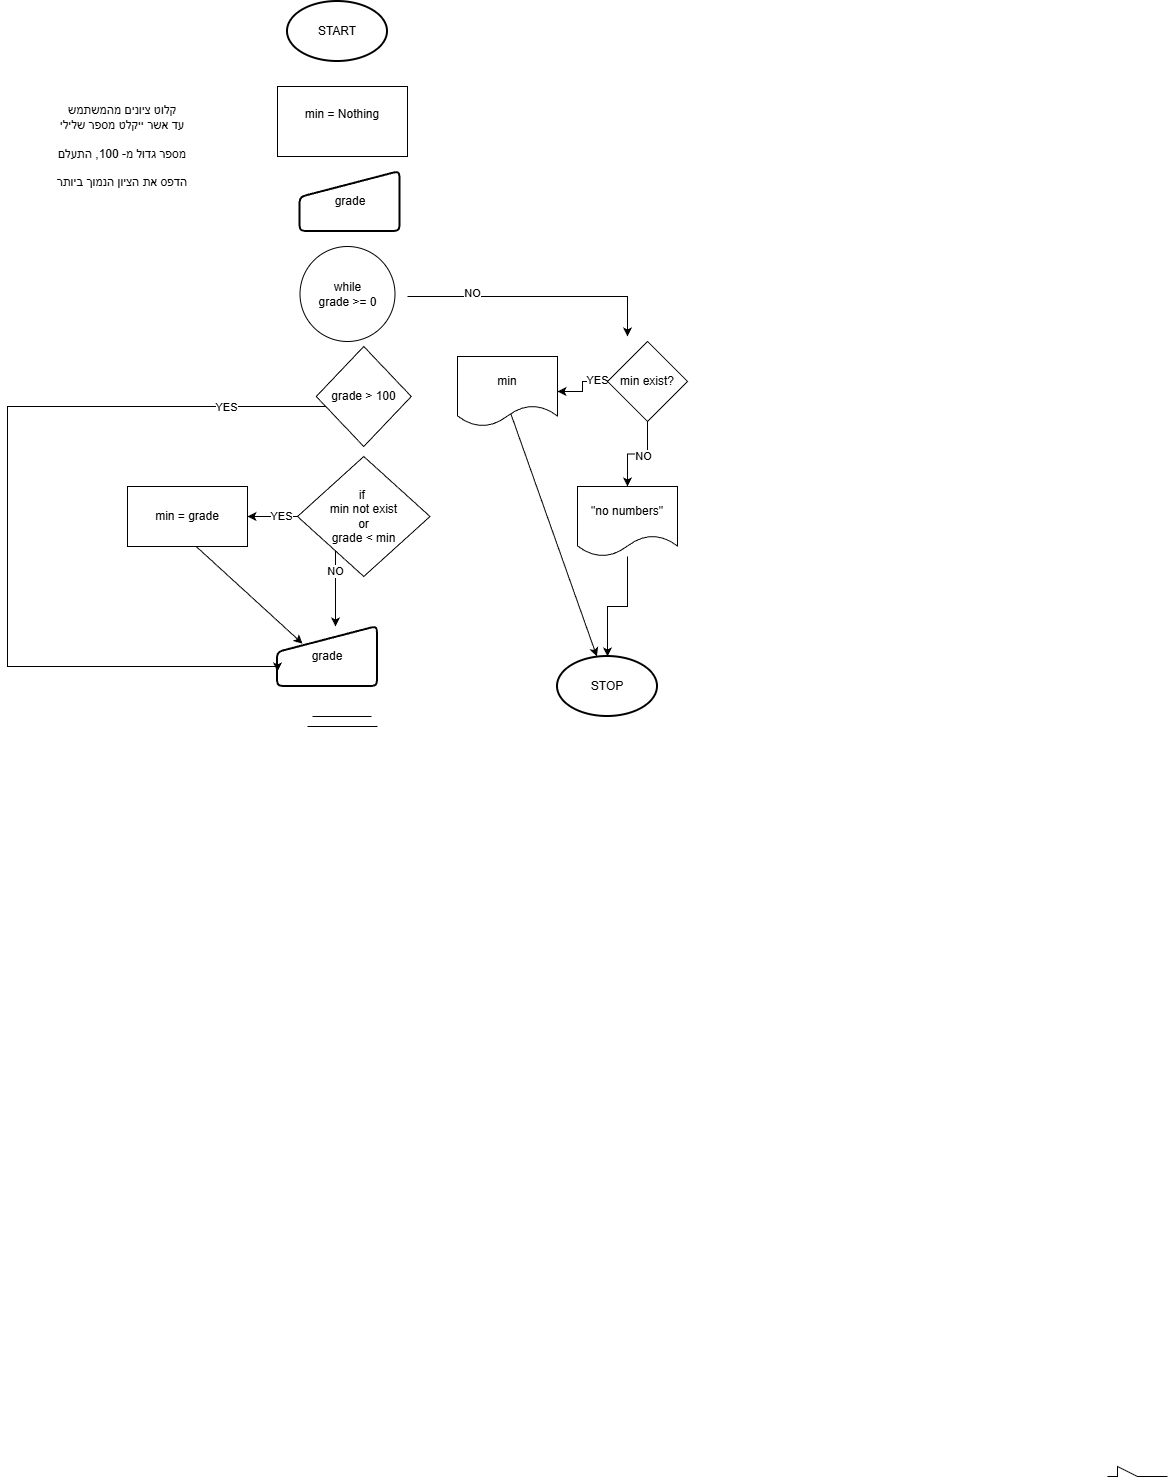

The diagram above was exported from draw.io. Its source (the exported page's mxGraphModel, read from the mxfile embedded in the PNG):
<mxGraphModel dx="1030" dy="947" grid="1" gridSize="10" guides="1" tooltips="1" connect="1" arrows="1" fold="1" page="1" pageScale="1" pageWidth="850" pageHeight="1100" math="0" shadow="0">
  <root>
    <mxCell id="0" />
    <mxCell id="1" parent="0" />
    <mxCell id="Y2cnKjQvWflj-nBy5q-N-8" parent="1" style="strokeWidth=2;html=1;shape=mxgraph.flowchart.start_1;whiteSpace=wrap;" value="START" vertex="1">
      <mxGeometry height="60" width="100" x="370" y="115" as="geometry" />
    </mxCell>
    <mxCell id="Y2cnKjQvWflj-nBy5q-N-9" edge="1" parent="1" style="edgeStyle=orthogonalEdgeStyle;rounded=0;orthogonalLoop=1;jettySize=auto;html=1;">
      <mxGeometry relative="1" as="geometry">
        <Array as="points">
          <mxPoint x="710" y="410" />
        </Array>
        <mxPoint x="490" y="410" as="sourcePoint" />
        <mxPoint x="710" y="450" as="targetPoint" />
      </mxGeometry>
    </mxCell>
    <mxCell id="Y2cnKjQvWflj-nBy5q-N-10" connectable="0" parent="Y2cnKjQvWflj-nBy5q-N-9" style="edgeLabel;html=1;align=center;verticalAlign=middle;resizable=0;points=[];" value="NO" vertex="1">
      <mxGeometry relative="1" x="-0.4973" y="3" as="geometry">
        <mxPoint as="offset" />
      </mxGeometry>
    </mxCell>
    <mxCell id="Y2cnKjQvWflj-nBy5q-N-13" parent="1" style="strokeWidth=2;html=1;shape=mxgraph.flowchart.start_1;whiteSpace=wrap;" value="STOP" vertex="1">
      <mxGeometry height="60" width="100" x="640" y="770" as="geometry" />
    </mxCell>
    <mxCell id="Y2cnKjQvWflj-nBy5q-N-15" parent="1" style="ellipse;whiteSpace=wrap;html=1;aspect=fixed;" value="&lt;div&gt;while&lt;/div&gt;grade &amp;gt;= 0" vertex="1">
      <mxGeometry height="95" width="95" x="382.5" y="360" as="geometry" />
    </mxCell>
    <mxCell id="Y2cnKjQvWflj-nBy5q-N-24" parent="1" style="rounded=0;whiteSpace=wrap;html=1;" value="min = Nothing&lt;div&gt;&lt;br&gt;&lt;/div&gt;" vertex="1">
      <mxGeometry height="70" width="130" x="360" y="200" as="geometry" />
    </mxCell>
    <mxCell id="Y2cnKjQvWflj-nBy5q-N-42" parent="1" style="text;html=1;whiteSpace=wrap;strokeColor=none;fillColor=none;align=center;verticalAlign=middle;rounded=0;" value="קלוט ציונים מהמשתמש&lt;div&gt;עד אשר ייקלט מספר שלילי&lt;/div&gt;&lt;div&gt;&lt;br&gt;&lt;/div&gt;&lt;div&gt;מספר גדול מ- 100, התעלם&lt;/div&gt;&lt;div&gt;&lt;br&gt;&lt;/div&gt;&lt;div&gt;הדפס את הציון הנמוך ביותר&lt;/div&gt;" vertex="1">
      <mxGeometry height="170" width="230" x="90" y="175" as="geometry" />
    </mxCell>
    <mxCell id="Y2cnKjQvWflj-nBy5q-N-103" edge="1" parent="1" source="Y2cnKjQvWflj-nBy5q-N-79" style="edgeStyle=orthogonalEdgeStyle;rounded=0;orthogonalLoop=1;jettySize=auto;html=1;" target="Y2cnKjQvWflj-nBy5q-N-13" value="">
      <mxGeometry relative="1" as="geometry" />
    </mxCell>
    <mxCell id="Y2cnKjQvWflj-nBy5q-N-79" parent="1" style="shape=document;whiteSpace=wrap;html=1;boundedLbl=1;" value="&quot;no numbers&quot;" vertex="1">
      <mxGeometry height="70" width="100" x="660" y="600" as="geometry" />
    </mxCell>
    <mxCell id="Y2cnKjQvWflj-nBy5q-N-80" parent="1" style="html=1;strokeWidth=2;shape=manualInput;whiteSpace=wrap;rounded=1;size=26;arcSize=11;" value="grade" vertex="1">
      <mxGeometry height="60" width="100" x="382.5" y="285" as="geometry" />
    </mxCell>
    <mxCell id="Y2cnKjQvWflj-nBy5q-N-81" parent="1" style="html=1;strokeWidth=2;shape=manualInput;whiteSpace=wrap;rounded=1;size=26;arcSize=11;" value="grade" vertex="1">
      <mxGeometry height="60" width="100" x="360" y="740" as="geometry" />
    </mxCell>
    <mxCell id="Y2cnKjQvWflj-nBy5q-N-83" edge="1" parent="1" source="Y2cnKjQvWflj-nBy5q-N-82" style="edgeStyle=orthogonalEdgeStyle;rounded=0;orthogonalLoop=1;jettySize=auto;html=1;entryX=0;entryY=0.75;entryDx=0;entryDy=0;" target="Y2cnKjQvWflj-nBy5q-N-81">
      <mxGeometry relative="1" as="geometry">
        <Array as="points">
          <mxPoint x="90" y="520" />
          <mxPoint x="90" y="780" />
          <mxPoint x="360" y="780" />
        </Array>
      </mxGeometry>
    </mxCell>
    <mxCell id="Y2cnKjQvWflj-nBy5q-N-84" connectable="0" parent="Y2cnKjQvWflj-nBy5q-N-83" style="edgeLabel;html=1;align=center;verticalAlign=middle;resizable=0;points=[];" value="YES" vertex="1">
      <mxGeometry relative="1" x="-0.766" y="1" as="geometry">
        <mxPoint as="offset" />
      </mxGeometry>
    </mxCell>
    <mxCell id="Y2cnKjQvWflj-nBy5q-N-82" parent="1" style="rhombus;whiteSpace=wrap;html=1;" value="grade &amp;gt; 100" vertex="1">
      <mxGeometry height="100" width="95" x="398.75" y="460" as="geometry" />
    </mxCell>
    <mxCell id="Y2cnKjQvWflj-nBy5q-N-86" edge="1" parent="1" source="Y2cnKjQvWflj-nBy5q-N-85" style="edgeStyle=orthogonalEdgeStyle;rounded=0;orthogonalLoop=1;jettySize=auto;html=1;" target="Y2cnKjQvWflj-nBy5q-N-81" value="">
      <mxGeometry relative="1" as="geometry">
        <Array as="points">
          <mxPoint x="418" y="730" />
          <mxPoint x="418" y="730" />
        </Array>
      </mxGeometry>
    </mxCell>
    <mxCell id="Y2cnKjQvWflj-nBy5q-N-87" connectable="0" parent="Y2cnKjQvWflj-nBy5q-N-86" style="edgeLabel;html=1;align=center;verticalAlign=middle;resizable=0;points=[];" value="NO" vertex="1">
      <mxGeometry relative="1" x="-0.4609" as="geometry">
        <mxPoint as="offset" />
      </mxGeometry>
    </mxCell>
    <mxCell id="Y2cnKjQvWflj-nBy5q-N-90" edge="1" parent="1" source="Y2cnKjQvWflj-nBy5q-N-85" style="edgeStyle=orthogonalEdgeStyle;rounded=0;orthogonalLoop=1;jettySize=auto;html=1;" target="Y2cnKjQvWflj-nBy5q-N-88" value="">
      <mxGeometry relative="1" as="geometry" />
    </mxCell>
    <mxCell id="Y2cnKjQvWflj-nBy5q-N-91" connectable="0" parent="Y2cnKjQvWflj-nBy5q-N-90" style="edgeLabel;html=1;align=center;verticalAlign=middle;resizable=0;points=[];" value="YES" vertex="1">
      <mxGeometry relative="1" x="-0.3333" as="geometry">
        <mxPoint as="offset" />
      </mxGeometry>
    </mxCell>
    <mxCell id="Y2cnKjQvWflj-nBy5q-N-85" parent="1" style="rhombus;whiteSpace=wrap;html=1;" value="&lt;div&gt;if&amp;nbsp;&lt;/div&gt;&lt;div&gt;min not exist&lt;/div&gt;&lt;div&gt;or&lt;/div&gt;grade &amp;lt; min" vertex="1">
      <mxGeometry height="120" width="132.5" x="380" y="570" as="geometry" />
    </mxCell>
    <mxCell id="Y2cnKjQvWflj-nBy5q-N-88" parent="1" style="rounded=0;whiteSpace=wrap;html=1;" value="min = grade" vertex="1">
      <mxGeometry height="60" width="120" x="210" y="600" as="geometry" />
    </mxCell>
    <mxCell id="Y2cnKjQvWflj-nBy5q-N-89" edge="1" parent="1" source="Y2cnKjQvWflj-nBy5q-N-88" style="endArrow=classic;html=1;rounded=0;exitX=0.569;exitY=0.994;exitDx=0;exitDy=0;exitPerimeter=0;entryX=0.25;entryY=0.286;entryDx=0;entryDy=0;entryPerimeter=0;" target="Y2cnKjQvWflj-nBy5q-N-81" value="">
      <mxGeometry height="50" relative="1" width="50" as="geometry">
        <mxPoint x="480" y="600" as="sourcePoint" />
        <mxPoint x="530" y="550" as="targetPoint" />
      </mxGeometry>
    </mxCell>
    <mxCell id="Y2cnKjQvWflj-nBy5q-N-93" edge="1" parent="1" style="endArrow=none;html=1;rounded=0;" value="">
      <mxGeometry height="50" relative="1" width="50" as="geometry">
        <Array as="points">
          <mxPoint x="1200" y="1590" />
          <mxPoint x="1200" y="1580" />
          <mxPoint x="1220" y="1590" />
        </Array>
        <mxPoint x="1190" y="1590" as="sourcePoint" />
        <mxPoint x="1250" y="1590" as="targetPoint" />
      </mxGeometry>
    </mxCell>
    <mxCell id="Y2cnKjQvWflj-nBy5q-N-94" edge="1" parent="1" style="endArrow=none;html=1;rounded=0;" value="">
      <mxGeometry height="50" relative="1" width="50" as="geometry">
        <mxPoint x="390" y="840" as="sourcePoint" />
        <mxPoint x="460" y="840" as="targetPoint" />
      </mxGeometry>
    </mxCell>
    <mxCell id="Y2cnKjQvWflj-nBy5q-N-95" edge="1" parent="1" style="endArrow=none;html=1;rounded=0;" value="">
      <mxGeometry height="50" relative="1" width="50" as="geometry">
        <mxPoint x="395" y="830" as="sourcePoint" />
        <mxPoint x="454" y="830" as="targetPoint" />
      </mxGeometry>
    </mxCell>
    <mxCell id="Y2cnKjQvWflj-nBy5q-N-98" edge="1" parent="1" source="Y2cnKjQvWflj-nBy5q-N-96" style="edgeStyle=orthogonalEdgeStyle;rounded=0;orthogonalLoop=1;jettySize=auto;html=1;" target="Y2cnKjQvWflj-nBy5q-N-97" value="">
      <mxGeometry relative="1" as="geometry" />
    </mxCell>
    <mxCell id="Y2cnKjQvWflj-nBy5q-N-99" connectable="0" parent="Y2cnKjQvWflj-nBy5q-N-98" style="edgeLabel;html=1;align=center;verticalAlign=middle;resizable=0;points=[];" value="YES" vertex="1">
      <mxGeometry relative="1" x="-0.6667" y="-1" as="geometry">
        <mxPoint as="offset" />
      </mxGeometry>
    </mxCell>
    <mxCell id="Y2cnKjQvWflj-nBy5q-N-100" edge="1" parent="1" source="Y2cnKjQvWflj-nBy5q-N-96" style="edgeStyle=orthogonalEdgeStyle;rounded=0;orthogonalLoop=1;jettySize=auto;html=1;" target="Y2cnKjQvWflj-nBy5q-N-79" value="">
      <mxGeometry relative="1" as="geometry" />
    </mxCell>
    <mxCell id="Y2cnKjQvWflj-nBy5q-N-102" connectable="0" parent="Y2cnKjQvWflj-nBy5q-N-100" style="edgeLabel;html=1;align=center;verticalAlign=middle;resizable=0;points=[];" value="NO" vertex="1">
      <mxGeometry relative="1" x="-0.1385" y="2" as="geometry">
        <mxPoint as="offset" />
      </mxGeometry>
    </mxCell>
    <mxCell id="Y2cnKjQvWflj-nBy5q-N-96" parent="1" style="rhombus;whiteSpace=wrap;html=1;" value="min exist?" vertex="1">
      <mxGeometry height="80" width="80" x="690" y="455" as="geometry" />
    </mxCell>
    <mxCell id="Y2cnKjQvWflj-nBy5q-N-97" parent="1" style="shape=document;whiteSpace=wrap;html=1;boundedLbl=1;" value="min" vertex="1">
      <mxGeometry height="70" width="100" x="540" y="470" as="geometry" />
    </mxCell>
    <mxCell id="Y2cnKjQvWflj-nBy5q-N-101" edge="1" parent="1" source="Y2cnKjQvWflj-nBy5q-N-97" style="endArrow=classic;html=1;rounded=0;exitX=0.533;exitY=0.817;exitDx=0;exitDy=0;exitPerimeter=0;" target="Y2cnKjQvWflj-nBy5q-N-13" value="">
      <mxGeometry height="50" relative="1" width="50" as="geometry">
        <mxPoint x="480" y="600" as="sourcePoint" />
        <mxPoint x="530" y="550" as="targetPoint" />
      </mxGeometry>
    </mxCell>
  </root>
</mxGraphModel>